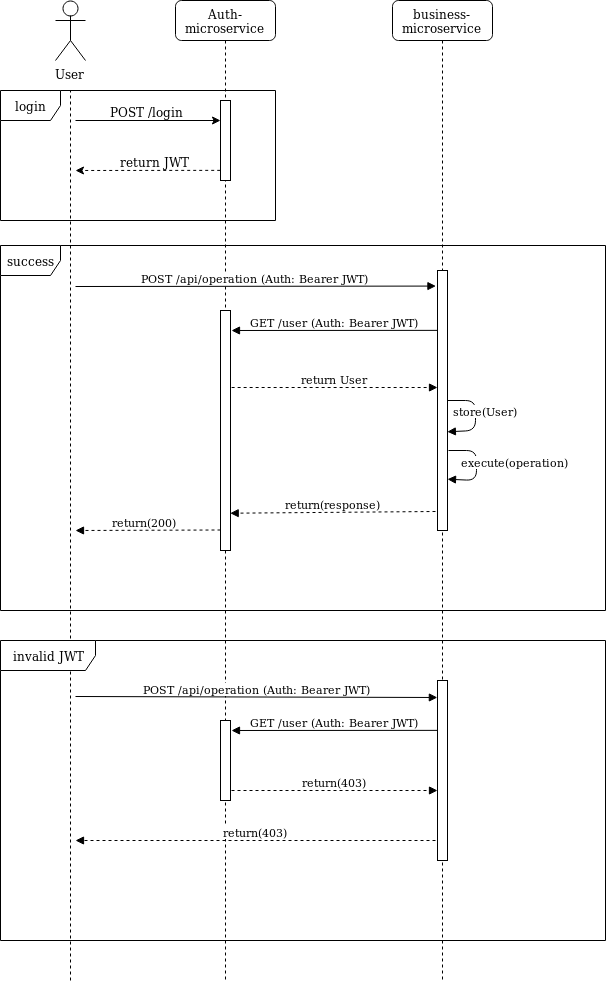

The diagram above was exported from draw.io. Its source (the exported page's mxGraphModel, read from the mxfile embedded in the PNG):
<mxGraphModel dx="1991" dy="1093" grid="1" gridSize="10" guides="1" tooltips="1" connect="1" arrows="1" fold="1" page="1" pageScale="1" pageWidth="1100" pageHeight="850" background="#ffffff" math="0" shadow="0">
  <root>
    <mxCell id="0" />
    <mxCell id="1" parent="0" />
    <mxCell id="7baba1c4bc27f4b0-2" value="Auth-microservice" style="shape=umlLifeline;perimeter=lifelinePerimeter;whiteSpace=wrap;html=1;container=1;collapsible=0;recursiveResize=0;outlineConnect=0;rounded=1;shadow=0;comic=0;labelBackgroundColor=none;strokeColor=#000000;strokeWidth=1;fillColor=#FFFFFF;fontFamily=Verdana;fontSize=12;fontColor=#000000;align=center;" parent="1" vertex="1">
      <mxGeometry x="240" y="80" width="100" height="980" as="geometry" />
    </mxCell>
    <mxCell id="7baba1c4bc27f4b0-10" value="" style="html=1;points=[];perimeter=orthogonalPerimeter;rounded=0;shadow=0;comic=0;labelBackgroundColor=none;strokeColor=#000000;strokeWidth=1;fillColor=#FFFFFF;fontFamily=Verdana;fontSize=12;fontColor=#000000;align=center;" parent="7baba1c4bc27f4b0-2" vertex="1">
      <mxGeometry x="45" y="100" width="10" height="80" as="geometry" />
    </mxCell>
    <mxCell id="wGRYtXFz_aTlKPLF8e01-11" value="" style="html=1;points=[];perimeter=orthogonalPerimeter;rounded=0;shadow=0;comic=0;labelBackgroundColor=none;strokeColor=#000000;strokeWidth=1;fillColor=#FFFFFF;fontFamily=Verdana;fontSize=12;fontColor=#000000;align=center;" vertex="1" parent="7baba1c4bc27f4b0-2">
      <mxGeometry x="45" y="310" width="10" height="240" as="geometry" />
    </mxCell>
    <mxCell id="7baba1c4bc27f4b0-3" value="business-microservice" style="shape=umlLifeline;perimeter=lifelinePerimeter;whiteSpace=wrap;html=1;container=1;collapsible=0;recursiveResize=0;outlineConnect=0;rounded=1;shadow=0;comic=0;labelBackgroundColor=none;strokeColor=#000000;strokeWidth=1;fillColor=#FFFFFF;fontFamily=Verdana;fontSize=12;fontColor=#000000;align=center;" parent="1" vertex="1">
      <mxGeometry x="457" y="80" width="100" height="980" as="geometry" />
    </mxCell>
    <mxCell id="7baba1c4bc27f4b0-13" value="" style="html=1;points=[];perimeter=orthogonalPerimeter;rounded=0;shadow=0;comic=0;labelBackgroundColor=none;strokeColor=#000000;strokeWidth=1;fillColor=#FFFFFF;fontFamily=Verdana;fontSize=12;fontColor=#000000;align=center;" parent="7baba1c4bc27f4b0-3" vertex="1">
      <mxGeometry x="45" y="270" width="10" height="260" as="geometry" />
    </mxCell>
    <mxCell id="wGRYtXFz_aTlKPLF8e01-14" value="store(User)" style="html=1;verticalAlign=bottom;endArrow=block;entryX=0.924;entryY=0.622;entryDx=0;entryDy=0;entryPerimeter=0;" edge="1" parent="7baba1c4bc27f4b0-3" source="7baba1c4bc27f4b0-13" target="7baba1c4bc27f4b0-13">
      <mxGeometry x="0.0778" y="10" width="80" relative="1" as="geometry">
        <mxPoint x="153" y="360" as="sourcePoint" />
        <mxPoint x="233" y="360" as="targetPoint" />
        <Array as="points">
          <mxPoint x="83" y="400" />
          <mxPoint x="83" y="430" />
        </Array>
        <mxPoint as="offset" />
      </mxGeometry>
    </mxCell>
    <mxCell id="wGRYtXFz_aTlKPLF8e01-19" value="" style="html=1;points=[];perimeter=orthogonalPerimeter;rounded=0;shadow=0;comic=0;labelBackgroundColor=none;strokeColor=#000000;strokeWidth=1;fillColor=#FFFFFF;fontFamily=Verdana;fontSize=12;fontColor=#000000;align=center;" vertex="1" parent="7baba1c4bc27f4b0-3">
      <mxGeometry x="-172" y="720" width="10" height="80" as="geometry" />
    </mxCell>
    <mxCell id="wGRYtXFz_aTlKPLF8e01-20" value="" style="html=1;points=[];perimeter=orthogonalPerimeter;rounded=0;shadow=0;comic=0;labelBackgroundColor=none;strokeColor=#000000;strokeWidth=1;fillColor=#FFFFFF;fontFamily=Verdana;fontSize=12;fontColor=#000000;align=center;" vertex="1" parent="7baba1c4bc27f4b0-3">
      <mxGeometry x="45" y="680" width="10" height="180" as="geometry" />
    </mxCell>
    <mxCell id="wGRYtXFz_aTlKPLF8e01-21" value="POST /api/operation (Auth: Bearer JWT)" style="html=1;verticalAlign=bottom;endArrow=block;entryX=-0.08;entryY=0.091;entryDx=0;entryDy=0;entryPerimeter=0;" edge="1" parent="7baba1c4bc27f4b0-3" target="wGRYtXFz_aTlKPLF8e01-20">
      <mxGeometry width="80" relative="1" as="geometry">
        <mxPoint x="-317" y="696" as="sourcePoint" />
        <mxPoint x="-14" y="696" as="targetPoint" />
      </mxGeometry>
    </mxCell>
    <mxCell id="wGRYtXFz_aTlKPLF8e01-22" value="GET /user (Auth: Bearer JWT)" style="html=1;verticalAlign=bottom;endArrow=block;exitX=0;exitY=0.278;exitDx=0;exitDy=0;exitPerimeter=0;" edge="1" parent="7baba1c4bc27f4b0-3" source="wGRYtXFz_aTlKPLF8e01-20">
      <mxGeometry width="80" relative="1" as="geometry">
        <mxPoint x="46" y="740" as="sourcePoint" />
        <mxPoint x="-161" y="730" as="targetPoint" />
      </mxGeometry>
    </mxCell>
    <mxCell id="wGRYtXFz_aTlKPLF8e01-23" value="return(403)" style="html=1;verticalAlign=bottom;endArrow=block;dashed=1;" edge="1" parent="7baba1c4bc27f4b0-3" target="wGRYtXFz_aTlKPLF8e01-20">
      <mxGeometry width="80" relative="1" as="geometry">
        <mxPoint x="-161" y="790" as="sourcePoint" />
        <mxPoint x="-27" y="810" as="targetPoint" />
      </mxGeometry>
    </mxCell>
    <mxCell id="wGRYtXFz_aTlKPLF8e01-24" value="return(403)" style="html=1;verticalAlign=bottom;endArrow=block;dashed=1;" edge="1" parent="7baba1c4bc27f4b0-3">
      <mxGeometry width="80" relative="1" as="geometry">
        <mxPoint x="43" y="840" as="sourcePoint" />
        <mxPoint x="-317" y="840" as="targetPoint" />
      </mxGeometry>
    </mxCell>
    <mxCell id="wGRYtXFz_aTlKPLF8e01-1" value="&lt;div&gt;User&lt;/div&gt;" style="shape=umlActor;verticalLabelPosition=bottom;labelBackgroundColor=#ffffff;verticalAlign=top;html=1;outlineConnect=0;" vertex="1" parent="1">
      <mxGeometry x="120" y="80" width="30" height="60" as="geometry" />
    </mxCell>
    <mxCell id="wGRYtXFz_aTlKPLF8e01-2" value="" style="endArrow=none;dashed=1;html=1;" edge="1" parent="1">
      <mxGeometry width="50" height="50" relative="1" as="geometry">
        <mxPoint x="135" y="1060" as="sourcePoint" />
        <mxPoint x="135" y="170" as="targetPoint" />
      </mxGeometry>
    </mxCell>
    <mxCell id="wGRYtXFz_aTlKPLF8e01-3" value="" style="endArrow=classic;html=1;" edge="1" parent="1" target="7baba1c4bc27f4b0-10">
      <mxGeometry width="50" height="50" relative="1" as="geometry">
        <mxPoint x="140" y="200" as="sourcePoint" />
        <mxPoint x="230" y="190" as="targetPoint" />
      </mxGeometry>
    </mxCell>
    <mxCell id="wGRYtXFz_aTlKPLF8e01-4" value="POST /login" style="text;html=1;resizable=0;points=[];align=center;verticalAlign=middle;labelBackgroundColor=#ffffff;" vertex="1" connectable="0" parent="wGRYtXFz_aTlKPLF8e01-3">
      <mxGeometry x="0.2108" y="1" relative="1" as="geometry">
        <mxPoint x="-16.5" y="-9" as="offset" />
      </mxGeometry>
    </mxCell>
    <mxCell id="wGRYtXFz_aTlKPLF8e01-6" value="" style="endArrow=classic;html=1;exitX=-0.066;exitY=0.866;exitDx=0;exitDy=0;exitPerimeter=0;dashed=1;" edge="1" parent="1" source="7baba1c4bc27f4b0-10">
      <mxGeometry width="50" height="50" relative="1" as="geometry">
        <mxPoint x="280" y="250" as="sourcePoint" />
        <mxPoint x="140" y="250" as="targetPoint" />
      </mxGeometry>
    </mxCell>
    <mxCell id="wGRYtXFz_aTlKPLF8e01-7" value="return JWT" style="text;html=1;resizable=0;points=[];align=center;verticalAlign=middle;labelBackgroundColor=#ffffff;" vertex="1" connectable="0" parent="wGRYtXFz_aTlKPLF8e01-6">
      <mxGeometry x="-0.1781" relative="1" as="geometry">
        <mxPoint x="-6" y="-9.5" as="offset" />
      </mxGeometry>
    </mxCell>
    <mxCell id="wGRYtXFz_aTlKPLF8e01-8" value="login" style="shape=umlFrame;whiteSpace=wrap;html=1;" vertex="1" parent="1">
      <mxGeometry x="65" y="170" width="275" height="130" as="geometry" />
    </mxCell>
    <mxCell id="wGRYtXFz_aTlKPLF8e01-9" value="POST /api/operation (Auth: Bearer JWT)" style="html=1;verticalAlign=bottom;endArrow=block;entryX=-0.2;entryY=0.062;entryDx=0;entryDy=0;entryPerimeter=0;" edge="1" parent="1" target="7baba1c4bc27f4b0-13">
      <mxGeometry width="80" relative="1" as="geometry">
        <mxPoint x="140" y="366" as="sourcePoint" />
        <mxPoint x="443" y="366" as="targetPoint" />
      </mxGeometry>
    </mxCell>
    <mxCell id="wGRYtXFz_aTlKPLF8e01-12" value="GET /user (Auth: Bearer JWT)" style="html=1;verticalAlign=bottom;endArrow=block;exitX=-0.031;exitY=0.228;exitDx=0;exitDy=0;exitPerimeter=0;" edge="1" parent="1" source="7baba1c4bc27f4b0-13">
      <mxGeometry width="80" relative="1" as="geometry">
        <mxPoint x="503" y="410" as="sourcePoint" />
        <mxPoint x="296" y="410" as="targetPoint" />
      </mxGeometry>
    </mxCell>
    <mxCell id="wGRYtXFz_aTlKPLF8e01-13" value="return User" style="html=1;verticalAlign=bottom;endArrow=block;exitX=1.124;exitY=0.321;exitDx=0;exitDy=0;exitPerimeter=0;dashed=1;" edge="1" parent="1" source="wGRYtXFz_aTlKPLF8e01-11" target="7baba1c4bc27f4b0-13">
      <mxGeometry width="80" relative="1" as="geometry">
        <mxPoint x="350" y="480" as="sourcePoint" />
        <mxPoint x="430" y="480" as="targetPoint" />
      </mxGeometry>
    </mxCell>
    <mxCell id="wGRYtXFz_aTlKPLF8e01-15" value="execute(operation)" style="html=1;verticalAlign=bottom;endArrow=block;entryX=0.9;entryY=0.588;entryDx=0;entryDy=0;entryPerimeter=0;" edge="1" parent="1">
      <mxGeometry x="0.3329" y="-40" width="80" relative="1" as="geometry">
        <mxPoint x="513" y="530" as="sourcePoint" />
        <mxPoint x="512" y="558.7142857142857" as="targetPoint" />
        <Array as="points">
          <mxPoint x="541" y="530" />
          <mxPoint x="541" y="560" />
        </Array>
        <mxPoint x="37" y="30" as="offset" />
      </mxGeometry>
    </mxCell>
    <mxCell id="wGRYtXFz_aTlKPLF8e01-16" value="return(response)" style="html=1;verticalAlign=bottom;endArrow=block;entryX=1.02;entryY=0.847;entryDx=0;entryDy=0;entryPerimeter=0;dashed=1;" edge="1" parent="1" target="wGRYtXFz_aTlKPLF8e01-11">
      <mxGeometry width="80" relative="1" as="geometry">
        <mxPoint x="500" y="591" as="sourcePoint" />
        <mxPoint x="300.0238095238095" y="590.5714285714286" as="targetPoint" />
      </mxGeometry>
    </mxCell>
    <mxCell id="wGRYtXFz_aTlKPLF8e01-17" value="return(200)" style="html=1;verticalAlign=bottom;endArrow=block;dashed=1;" edge="1" parent="1">
      <mxGeometry x="0.0345" width="80" relative="1" as="geometry">
        <mxPoint x="285" y="609.5" as="sourcePoint" />
        <mxPoint x="140" y="610" as="targetPoint" />
        <mxPoint as="offset" />
      </mxGeometry>
    </mxCell>
    <mxCell id="wGRYtXFz_aTlKPLF8e01-18" value="success" style="shape=umlFrame;whiteSpace=wrap;html=1;" vertex="1" parent="1">
      <mxGeometry x="65" y="325" width="605" height="365" as="geometry" />
    </mxCell>
    <mxCell id="wGRYtXFz_aTlKPLF8e01-30" value="invalid JWT" style="shape=umlFrame;whiteSpace=wrap;html=1;width=95;height=30;" vertex="1" parent="1">
      <mxGeometry x="65" y="720" width="605" height="300" as="geometry" />
    </mxCell>
  </root>
</mxGraphModel>